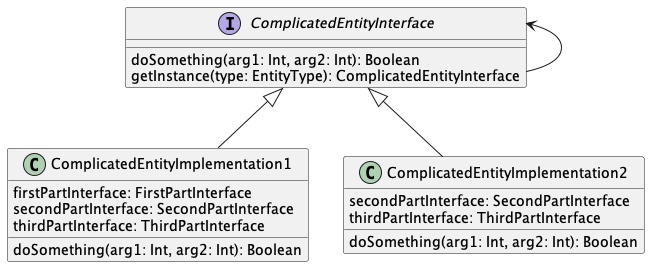

The diagram above was rendered by PlantUML. Its source (embedded in the PNG):
@startuml
'https://plantuml.com/class-diagram


interface ComplicatedEntityInterface {
    doSomething(arg1: Int, arg2: Int): Boolean
    getInstance(type: EntityType): ComplicatedEntityInterface
}

class ComplicatedEntityImplementation1 {
    firstPartInterface: FirstPartInterface
    secondPartInterface: SecondPartInterface
    thirdPartInterface: ThirdPartInterface
    doSomething(arg1: Int, arg2: Int): Boolean
}
class ComplicatedEntityImplementation2 {
    secondPartInterface: SecondPartInterface
    thirdPartInterface: ThirdPartInterface
    doSomething(arg1: Int, arg2: Int): Boolean
}

ComplicatedEntityInterface <- ComplicatedEntityInterface
ComplicatedEntityInterface <|-- ComplicatedEntityImplementation1
ComplicatedEntityInterface <|-- ComplicatedEntityImplementation2

@enduml